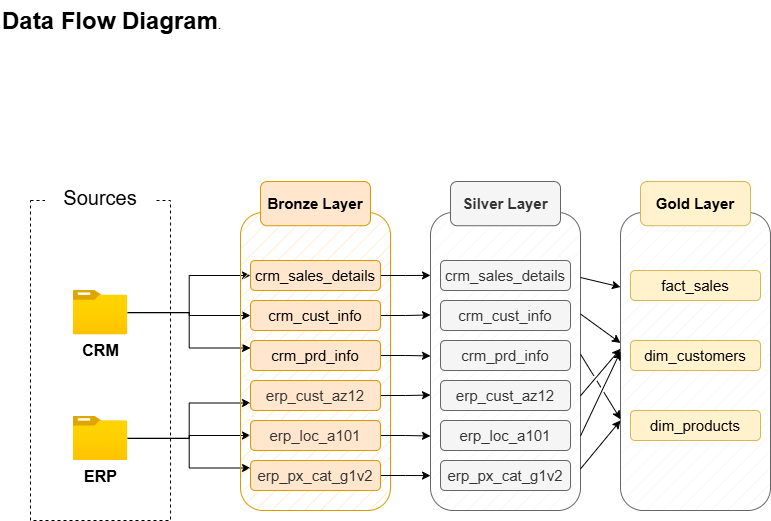

The diagram above was exported from draw.io. Its source (the exported page's mxGraphModel, read from the mxfile embedded in the PNG):
<mxGraphModel dx="1030" dy="770" grid="1" gridSize="10" guides="1" tooltips="1" connect="1" arrows="1" fold="1" page="1" pageScale="1" pageWidth="850" pageHeight="1100" math="0" shadow="0">
  <root>
    <mxCell id="0" />
    <mxCell id="1" parent="0" />
    <mxCell id="M0dTj4GzM0Lqw_-dMQJl-1" parent="1" style="rounded=0;whiteSpace=wrap;html=1;fillColor=none;dashed=1;" value="" vertex="1">
      <mxGeometry height="320" width="140" x="80" y="240" as="geometry" />
    </mxCell>
    <mxCell id="M0dTj4GzM0Lqw_-dMQJl-2" parent="1" style="rounded=1;whiteSpace=wrap;html=1;roundedPerimeter=1;strokeColor=none;" value="&lt;font style=&quot;font-size: 20px;&quot;&gt;Sources&lt;/font&gt;" vertex="1">
      <mxGeometry height="50" width="110" x="95" y="212" as="geometry" />
    </mxCell>
    <mxCell id="M0dTj4GzM0Lqw_-dMQJl-15" edge="1" parent="1" source="M0dTj4GzM0Lqw_-dMQJl-3" style="edgeStyle=orthogonalEdgeStyle;rounded=0;orthogonalLoop=1;jettySize=auto;html=1;defaultLabelBackgroundColor=page;" target="M0dTj4GzM0Lqw_-dMQJl-10">
      <mxGeometry relative="1" as="geometry" />
    </mxCell>
    <mxCell id="M0dTj4GzM0Lqw_-dMQJl-16" edge="1" parent="1" source="M0dTj4GzM0Lqw_-dMQJl-3" style="edgeStyle=orthogonalEdgeStyle;rounded=0;orthogonalLoop=1;jettySize=auto;html=1;entryX=0;entryY=0.5;entryDx=0;entryDy=0;defaultLabelBackgroundColor=page;" target="M0dTj4GzM0Lqw_-dMQJl-9">
      <mxGeometry relative="1" as="geometry" />
    </mxCell>
    <mxCell id="M0dTj4GzM0Lqw_-dMQJl-17" edge="1" parent="1" source="M0dTj4GzM0Lqw_-dMQJl-3" style="edgeStyle=orthogonalEdgeStyle;rounded=0;orthogonalLoop=1;jettySize=auto;html=1;entryX=0;entryY=0.25;entryDx=0;entryDy=0;defaultLabelBackgroundColor=page;" target="M0dTj4GzM0Lqw_-dMQJl-11">
      <mxGeometry relative="1" as="geometry" />
    </mxCell>
    <mxCell id="M0dTj4GzM0Lqw_-dMQJl-3" parent="1" style="image;aspect=fixed;html=1;align=center;fontSize=12;image=img/lib/azure2/general/Folder_Blank.svg;points=[[0.5,0.083,0],[0.5,1,0],[0.003,0.5,0],[0.998,0.554,0],[0.99,0.114,0],[0.987,0.996,0],[0.013,0.996,0],[0.013,0.004,0]];labelPerimeter=1;" value="&lt;font style=&quot;font-size: 16px;&quot;&gt;&lt;b&gt;CRM&lt;/b&gt;&lt;/font&gt;" vertex="1">
      <mxGeometry height="44.23" width="54.5" x="122.75" y="330" as="geometry" />
    </mxCell>
    <mxCell id="M0dTj4GzM0Lqw_-dMQJl-21" edge="1" parent="1" source="M0dTj4GzM0Lqw_-dMQJl-6" style="edgeStyle=orthogonalEdgeStyle;rounded=0;orthogonalLoop=1;jettySize=auto;html=1;entryX=0;entryY=0.5;entryDx=0;entryDy=0;defaultLabelBackgroundColor=page;" target="M0dTj4GzM0Lqw_-dMQJl-19">
      <mxGeometry relative="1" as="geometry" />
    </mxCell>
    <mxCell id="M0dTj4GzM0Lqw_-dMQJl-23" edge="1" parent="1" source="M0dTj4GzM0Lqw_-dMQJl-6" style="edgeStyle=orthogonalEdgeStyle;rounded=0;orthogonalLoop=1;jettySize=auto;html=1;entryX=0;entryY=0.75;entryDx=0;entryDy=0;defaultLabelBackgroundColor=page;" target="M0dTj4GzM0Lqw_-dMQJl-18">
      <mxGeometry relative="1" as="geometry" />
    </mxCell>
    <mxCell id="M0dTj4GzM0Lqw_-dMQJl-25" edge="1" parent="1" source="M0dTj4GzM0Lqw_-dMQJl-6" style="edgeStyle=orthogonalEdgeStyle;rounded=0;orthogonalLoop=1;jettySize=auto;html=1;entryX=0;entryY=0.25;entryDx=0;entryDy=0;defaultLabelBackgroundColor=page;" target="M0dTj4GzM0Lqw_-dMQJl-20">
      <mxGeometry relative="1" as="geometry" />
    </mxCell>
    <mxCell id="M0dTj4GzM0Lqw_-dMQJl-6" parent="1" style="image;aspect=fixed;html=1;align=center;fontSize=12;image=img/lib/azure2/general/Folder_Blank.svg;points=[[0.5,0.083,0],[0.5,1,0],[0.003,0.5,0],[0.998,0.554,0],[0.99,0.114,0],[0.987,0.996,0],[0.013,0.996,0],[0.013,0.004,0]];labelPerimeter=1;" value="&lt;font style=&quot;font-size: 16px;&quot;&gt;&lt;b&gt;ERP&lt;/b&gt;&lt;/font&gt;" vertex="1">
      <mxGeometry height="44.23" width="54.5" x="122.75" y="455.77" as="geometry" />
    </mxCell>
    <mxCell id="M0dTj4GzM0Lqw_-dMQJl-7" parent="1" style="rounded=1;whiteSpace=wrap;html=1;fillColor=#ffe6cc;strokeColor=#d79b00;fillStyle=hatch;roundedPerimeter=1;" value="" vertex="1">
      <mxGeometry height="298" width="150" x="290" y="252" as="geometry" />
    </mxCell>
    <mxCell id="M0dTj4GzM0Lqw_-dMQJl-8" parent="1" style="rounded=1;whiteSpace=wrap;html=1;roundedPerimeter=1;strokeColor=#d79b00;fillColor=#ffe6cc;" value="&lt;font style=&quot;font-size: 15px;&quot;&gt;&lt;b&gt;Bronze Layer&lt;/b&gt;&lt;/font&gt;" vertex="1">
      <mxGeometry height="44.23" width="110" x="310" y="221" as="geometry" />
    </mxCell>
    <mxCell id="3-22y0crqoyga6qbljqb-11" edge="1" parent="1" source="M0dTj4GzM0Lqw_-dMQJl-9" style="edgeStyle=orthogonalEdgeStyle;rounded=0;orthogonalLoop=1;jettySize=auto;html=1;entryX=0;entryY=0.211;entryDx=0;entryDy=0;defaultLabelBackgroundColor=page;" target="3-22y0crqoyga6qbljqb-1">
      <mxGeometry relative="1" as="geometry" />
    </mxCell>
    <mxCell id="M0dTj4GzM0Lqw_-dMQJl-9" parent="1" style="rounded=1;whiteSpace=wrap;html=1;roundedPerimeter=1;strokeColor=#d79b00;fillColor=#ffe6cc;" value="&lt;span style=&quot;font-size: 15px;&quot;&gt;crm_sales_details&lt;/span&gt;" vertex="1">
      <mxGeometry height="30" width="130" x="300" y="300" as="geometry" />
    </mxCell>
    <mxCell id="3-22y0crqoyga6qbljqb-12" edge="1" parent="1" source="M0dTj4GzM0Lqw_-dMQJl-10" style="edgeStyle=orthogonalEdgeStyle;rounded=0;orthogonalLoop=1;jettySize=auto;html=1;entryX=-0.015;entryY=0.339;entryDx=0;entryDy=0;defaultLabelBackgroundColor=page;" target="3-22y0crqoyga6qbljqb-1">
      <mxGeometry relative="1" as="geometry" />
    </mxCell>
    <mxCell id="M0dTj4GzM0Lqw_-dMQJl-10" parent="1" style="rounded=1;whiteSpace=wrap;html=1;roundedPerimeter=1;strokeColor=#d79b00;fillColor=#ffe6cc;" value="&lt;span style=&quot;font-size: 15px;&quot;&gt;crm_cust_info&lt;/span&gt;" vertex="1">
      <mxGeometry height="30" width="130" x="300" y="340" as="geometry" />
    </mxCell>
    <mxCell id="3-22y0crqoyga6qbljqb-16" edge="1" parent="1" source="M0dTj4GzM0Lqw_-dMQJl-11" style="edgeStyle=orthogonalEdgeStyle;rounded=0;orthogonalLoop=1;jettySize=auto;html=1;entryX=-0.007;entryY=0.481;entryDx=0;entryDy=0;defaultLabelBackgroundColor=page;" target="3-22y0crqoyga6qbljqb-1">
      <mxGeometry relative="1" as="geometry" />
    </mxCell>
    <mxCell id="M0dTj4GzM0Lqw_-dMQJl-11" parent="1" style="rounded=1;whiteSpace=wrap;html=1;roundedPerimeter=1;strokeColor=#d79b00;fillColor=#ffe6cc;" value="&lt;span style=&quot;font-size: 15px;&quot;&gt;crm_prd_info&lt;/span&gt;" vertex="1">
      <mxGeometry height="30" width="130" x="300" y="380" as="geometry" />
    </mxCell>
    <mxCell id="3-22y0crqoyga6qbljqb-17" edge="1" parent="1" source="M0dTj4GzM0Lqw_-dMQJl-18" style="edgeStyle=orthogonalEdgeStyle;rounded=0;orthogonalLoop=1;jettySize=auto;html=1;entryX=-0.015;entryY=0.616;entryDx=0;entryDy=0;defaultLabelBackgroundColor=page;" target="3-22y0crqoyga6qbljqb-1">
      <mxGeometry relative="1" as="geometry" />
    </mxCell>
    <mxCell id="M0dTj4GzM0Lqw_-dMQJl-18" parent="1" style="rounded=1;whiteSpace=wrap;html=1;roundedPerimeter=1;strokeColor=#d79b00;fillColor=#ffe6cc;" value="&lt;span style=&quot;color: rgb(51, 51, 51); font-size: 15px;&quot;&gt;erp_cust_az12&lt;/span&gt;" vertex="1">
      <mxGeometry height="30" width="130" x="300" y="420" as="geometry" />
    </mxCell>
    <mxCell id="3-22y0crqoyga6qbljqb-18" edge="1" parent="1" source="M0dTj4GzM0Lqw_-dMQJl-19" style="edgeStyle=orthogonalEdgeStyle;rounded=0;orthogonalLoop=1;jettySize=auto;html=1;entryX=0;entryY=0.75;entryDx=0;entryDy=0;defaultLabelBackgroundColor=page;" target="3-22y0crqoyga6qbljqb-1">
      <mxGeometry relative="1" as="geometry" />
    </mxCell>
    <mxCell id="M0dTj4GzM0Lqw_-dMQJl-19" parent="1" style="rounded=1;whiteSpace=wrap;html=1;roundedPerimeter=1;strokeColor=#d79b00;fillColor=#ffe6cc;" value="&lt;span style=&quot;color: rgb(51, 51, 51); font-size: 15px;&quot;&gt;erp_loc_a101&lt;/span&gt;" vertex="1">
      <mxGeometry height="30" width="130" x="300" y="460" as="geometry" />
    </mxCell>
    <mxCell id="3-22y0crqoyga6qbljqb-20" edge="1" parent="1" source="M0dTj4GzM0Lqw_-dMQJl-20" style="edgeStyle=orthogonalEdgeStyle;rounded=0;orthogonalLoop=1;jettySize=auto;html=1;entryX=0;entryY=0.883;entryDx=0;entryDy=0;defaultLabelBackgroundColor=page;" target="3-22y0crqoyga6qbljqb-1">
      <mxGeometry relative="1" as="geometry" />
    </mxCell>
    <mxCell id="M0dTj4GzM0Lqw_-dMQJl-20" parent="1" style="rounded=1;whiteSpace=wrap;html=1;roundedPerimeter=1;strokeColor=#d79b00;fillColor=#ffe6cc;" value="&lt;span style=&quot;color: rgb(51, 51, 51); font-size: 15px;&quot;&gt;erp_px_cat_g1v2&lt;/span&gt;" vertex="1">
      <mxGeometry height="30" width="130" x="300" y="500" as="geometry" />
    </mxCell>
    <mxCell id="3-22y0crqoyga6qbljqb-1" parent="1" style="rounded=1;whiteSpace=wrap;html=1;fillColor=#f5f5f5;strokeColor=#666666;fillStyle=hatch;roundedPerimeter=1;fontColor=#333333;" value="" vertex="1">
      <mxGeometry height="298" width="150" x="480" y="252" as="geometry" />
    </mxCell>
    <mxCell id="3-22y0crqoyga6qbljqb-2" parent="1" style="rounded=1;whiteSpace=wrap;html=1;roundedPerimeter=1;strokeColor=#666666;fillColor=#f5f5f5;fontColor=#333333;" value="&lt;font style=&quot;font-size: 15px;&quot;&gt;&lt;b&gt;Silver Layer&lt;/b&gt;&lt;/font&gt;" vertex="1">
      <mxGeometry height="44.23" width="110" x="500" y="221" as="geometry" />
    </mxCell>
    <mxCell id="3-22y0crqoyga6qbljqb-3" parent="1" style="rounded=1;whiteSpace=wrap;html=1;roundedPerimeter=1;strokeColor=#666666;fillColor=#f5f5f5;fontColor=#333333;" value="&lt;span style=&quot;font-size: 15px;&quot;&gt;crm_sales_details&lt;/span&gt;" vertex="1">
      <mxGeometry height="30" width="130" x="490" y="300" as="geometry" />
    </mxCell>
    <mxCell id="3-22y0crqoyga6qbljqb-4" parent="1" style="rounded=1;whiteSpace=wrap;html=1;roundedPerimeter=1;strokeColor=#666666;fillColor=#f5f5f5;fontColor=#333333;" value="&lt;span style=&quot;font-size: 15px;&quot;&gt;crm_cust_info&lt;/span&gt;" vertex="1">
      <mxGeometry height="30" width="130" x="490" y="340" as="geometry" />
    </mxCell>
    <mxCell id="3-22y0crqoyga6qbljqb-5" parent="1" style="rounded=1;whiteSpace=wrap;html=1;roundedPerimeter=1;strokeColor=#666666;fillColor=#f5f5f5;fontColor=#333333;" value="&lt;span style=&quot;font-size: 15px;&quot;&gt;crm_prd_info&lt;/span&gt;" vertex="1">
      <mxGeometry height="30" width="130" x="490" y="380" as="geometry" />
    </mxCell>
    <mxCell id="3-22y0crqoyga6qbljqb-6" parent="1" style="rounded=1;whiteSpace=wrap;html=1;roundedPerimeter=1;strokeColor=#666666;fillColor=#f5f5f5;fontColor=#333333;" value="&lt;span style=&quot;font-size: 15px;&quot;&gt;erp_cust_az12&lt;/span&gt;" vertex="1">
      <mxGeometry height="30" width="130" x="490" y="420" as="geometry" />
    </mxCell>
    <mxCell id="3-22y0crqoyga6qbljqb-7" parent="1" style="rounded=1;whiteSpace=wrap;html=1;roundedPerimeter=1;strokeColor=#666666;fillColor=#f5f5f5;fontColor=#333333;" value="&lt;span style=&quot;font-size: 15px;&quot;&gt;erp_loc_a101&lt;/span&gt;" vertex="1">
      <mxGeometry height="30" width="130" x="490" y="460" as="geometry" />
    </mxCell>
    <mxCell id="3-22y0crqoyga6qbljqb-8" parent="1" style="rounded=1;whiteSpace=wrap;html=1;roundedPerimeter=1;strokeColor=#666666;fillColor=#f5f5f5;fontColor=#333333;" value="&lt;span style=&quot;font-size: 15px;&quot;&gt;erp_px_cat_g1v2&lt;/span&gt;" vertex="1">
      <mxGeometry height="30" width="130" x="490" y="500" as="geometry" />
    </mxCell>
    <mxCell id="4l6J1Kn3F4WfN0WKxUng-16" parent="1" style="text;html=1;whiteSpace=wrap;overflow=hidden;rounded=0;" value="&lt;h1 style=&quot;margin-top: 0px;&quot;&gt;Data Flow Diagram&lt;span style=&quot;background-color: transparent; color: light-dark(#000000, var(--ge-light-color, #ffffff)); font-size: 12px; font-weight: normal;&quot;&gt;.&lt;/span&gt;&lt;/h1&gt;" vertex="1">
      <mxGeometry height="120" width="375" x="50" y="40" as="geometry" />
    </mxCell>
    <mxCell id="4l6J1Kn3F4WfN0WKxUng-19" parent="1" style="rounded=1;whiteSpace=wrap;html=1;fillColor=#f5f5f5;strokeColor=#666666;fillStyle=hatch;roundedPerimeter=1;fontColor=#333333;" value="" vertex="1">
      <mxGeometry height="298" width="150" x="670" y="252" as="geometry" />
    </mxCell>
    <mxCell id="4l6J1Kn3F4WfN0WKxUng-20" parent="1" style="rounded=1;whiteSpace=wrap;html=1;roundedPerimeter=1;strokeColor=#d6b656;fillColor=#fff2cc;" value="&lt;font style=&quot;font-size: 15px;&quot;&gt;&lt;b&gt;Gold Layer&lt;/b&gt;&lt;/font&gt;" vertex="1">
      <mxGeometry height="44.23" width="110" x="690" y="221" as="geometry" />
    </mxCell>
    <mxCell id="4l6J1Kn3F4WfN0WKxUng-21" parent="1" style="rounded=1;whiteSpace=wrap;html=1;roundedPerimeter=1;strokeColor=#d6b656;fillColor=#fff2cc;" value="&lt;span style=&quot;font-size: 15px;&quot;&gt;fact_sales&lt;/span&gt;" vertex="1">
      <mxGeometry height="30" width="130" x="680" y="310" as="geometry" />
    </mxCell>
    <mxCell id="4l6J1Kn3F4WfN0WKxUng-22" parent="1" style="rounded=1;whiteSpace=wrap;html=1;roundedPerimeter=1;strokeColor=#d6b656;fillColor=#fff2cc;" value="&lt;span style=&quot;font-size: 15px;&quot;&gt;dim_customers&lt;/span&gt;" vertex="1">
      <mxGeometry height="30" width="130" x="680" y="380" as="geometry" />
    </mxCell>
    <mxCell id="4l6J1Kn3F4WfN0WKxUng-23" parent="1" style="rounded=1;whiteSpace=wrap;html=1;roundedPerimeter=1;strokeColor=#d6b656;fillColor=#fff2cc;" value="&lt;span style=&quot;font-size: 15px;&quot;&gt;dim_products&lt;/span&gt;" vertex="1">
      <mxGeometry height="30" width="130" x="680" y="450" as="geometry" />
    </mxCell>
    <mxCell id="4l6J1Kn3F4WfN0WKxUng-27" edge="1" parent="1" source="3-22y0crqoyga6qbljqb-1" style="endArrow=classic;html=1;rounded=0;defaultLabelBackgroundColor=page;exitX=1.011;exitY=0.212;exitDx=0;exitDy=0;entryX=0;entryY=0.25;entryDx=0;entryDy=0;jumpStyle=gap;" target="4l6J1Kn3F4WfN0WKxUng-19" value="">
      <mxGeometry height="50" relative="1" width="50" as="geometry">
        <mxPoint x="620" y="410" as="sourcePoint" />
        <mxPoint x="670" y="360" as="targetPoint" />
      </mxGeometry>
    </mxCell>
    <mxCell id="4l6J1Kn3F4WfN0WKxUng-28" edge="1" parent="1" source="3-22y0crqoyga6qbljqb-1" style="endArrow=classic;html=1;rounded=0;defaultLabelBackgroundColor=page;exitX=0.989;exitY=0.344;exitDx=0;exitDy=0;entryX=0.016;entryY=0.44;entryDx=0;entryDy=0;jumpStyle=gap;" target="4l6J1Kn3F4WfN0WKxUng-19" value="">
      <mxGeometry height="50" relative="1" width="50" as="geometry">
        <mxPoint x="630" y="360" as="sourcePoint" />
        <mxPoint x="670" y="403" as="targetPoint" />
      </mxGeometry>
    </mxCell>
    <mxCell id="4l6J1Kn3F4WfN0WKxUng-29" edge="1" parent="1" source="3-22y0crqoyga6qbljqb-1" style="endArrow=classic;html=1;rounded=0;defaultLabelBackgroundColor=page;exitX=1.021;exitY=0.62;exitDx=0;exitDy=0;entryX=-0.016;entryY=0.456;entryDx=0;entryDy=0;jumpStyle=gap;" target="4l6J1Kn3F4WfN0WKxUng-19" value="">
      <mxGeometry height="50" relative="1" width="50" as="geometry">
        <mxPoint x="630" y="360" as="sourcePoint" />
        <mxPoint x="670" y="390" as="targetPoint" />
      </mxGeometry>
    </mxCell>
    <mxCell id="4l6J1Kn3F4WfN0WKxUng-30" edge="1" parent="1" source="3-22y0crqoyga6qbljqb-1" style="endArrow=classic;html=1;rounded=0;defaultLabelBackgroundColor=page;exitX=1;exitY=0.75;exitDx=0;exitDy=0;entryX=0.005;entryY=0.467;entryDx=0;entryDy=0;jumpStyle=gap;" target="4l6J1Kn3F4WfN0WKxUng-19" value="">
      <mxGeometry height="50" relative="1" width="50" as="geometry">
        <mxPoint x="640" y="455" as="sourcePoint" />
        <mxPoint x="680" y="410" as="targetPoint" />
      </mxGeometry>
    </mxCell>
    <mxCell id="4l6J1Kn3F4WfN0WKxUng-33" edge="1" parent="1" source="3-22y0crqoyga6qbljqb-1" style="endArrow=classic;html=1;rounded=0;defaultLabelBackgroundColor=page;exitX=1.011;exitY=0.475;exitDx=0;exitDy=0;entryX=-0.011;entryY=0.698;entryDx=0;entryDy=0;jumpStyle=gap;" target="4l6J1Kn3F4WfN0WKxUng-19" value="">
      <mxGeometry height="50" relative="1" width="50" as="geometry">
        <mxPoint x="640" y="477" as="sourcePoint" />
        <mxPoint x="680" y="430" as="targetPoint" />
      </mxGeometry>
    </mxCell>
    <mxCell id="4l6J1Kn3F4WfN0WKxUng-34" edge="1" parent="1" source="3-22y0crqoyga6qbljqb-1" style="endArrow=classic;html=1;rounded=0;defaultLabelBackgroundColor=page;exitX=1.005;exitY=0.864;exitDx=0;exitDy=0;jumpStyle=gap;" value="">
      <mxGeometry height="50" relative="1" width="50" as="geometry">
        <mxPoint x="640" y="477" as="sourcePoint" />
        <mxPoint x="670" y="460" as="targetPoint" />
      </mxGeometry>
    </mxCell>
  </root>
</mxGraphModel>